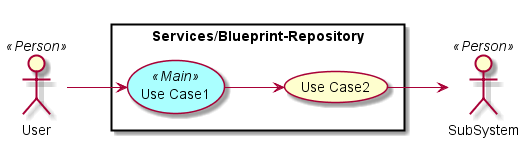

The diagram above was rendered by PlantUML. Its source (embedded in the PNG):
@startuml

left to right direction

skinparam usecase {
  BackgroudnColor #ffffaa
  BackgroundColor<<Main>> #aaffff
}
actor :User: <<Person>>
actor :SubSystem: <<Person>>


rectangle "Services/Blueprint-Repository" {
UseCase UC1 <<Main>> as "Use Case1"
UseCase UC2  as "Use Case2"


User --> UC1
UC1 --> UC2
UC2 --> SubSystem
}

@enduml